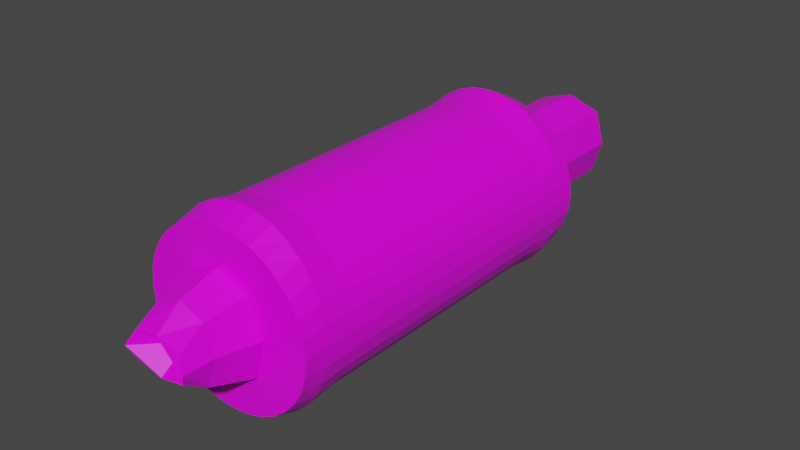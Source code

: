 # Source: meat.blend  (saved by Blender 3.1.7; exported with 4.5.12 LTS)
import bpy
from mathutils import Matrix  # noqa: F401  (used for matrix-valued properties, if any)

bpy.ops.wm.read_factory_settings(use_empty=True)
scene = bpy.context.scene
scene.name = 'Scene'

# ---- collections
col_collection = bpy.data.collections.new('Collection'); scene.collection.children.link(col_collection)

# ---- images (referenced by path relative to the original .blend; pixels are not part of the script)
import os
ASSET_DIR = os.environ.get("B2B_ASSET_DIR", "")  # directory of the original .blend (textures are referenced by path, not embedded)
HERE = os.path.dirname(os.path.abspath(__file__))  # packed textures are extracted next to this script under _unpacked/

def load_image(name, relpath, width, height, colorspace="sRGB"):
    """Load a texture the original file referenced (path relative to the .blend, or extracted next to this script)."""
    p = next((c for c in (os.path.join(HERE, relpath), os.path.join(ASSET_DIR, relpath)) if relpath and os.path.exists(c)), "")
    if p:
        img = bpy.data.images.load(p, check_existing=True)
        img.name = name
    else:  # same state as the original file: an image datablock whose file is absent (Cycles renders it pink)
        img = bpy.data.images.new(name, width, height)
        img.source = "FILE"
        img.filepath = "//" + (relpath or name)
    img.colorspace_settings.name = colorspace
    return img
img_bombtexture_png = load_image('Bombtexture.png', 'Bombtexture.png', 1024, 1024, 'sRGB')

# ---- materials (node trees are filled in below, after node groups)
mat_material = bpy.data.materials.new('Material')
mat_material.alpha_threshold = 0.0
mat_material.use_transparent_shadow = False
mat_material.line_color = (0.0, 0.0, 0.0, 1.0)

# ---- material node trees
mat_material.use_nodes = True; mat_material.node_tree.nodes.clear()
_N = mat_material.node_tree.nodes; _L = mat_material.node_tree.links
n0 = _N.new('ShaderNodeOutputMaterial'); n0.name = 'Material Output'; n0.location = (300, 300)
n1 = _N.new('ShaderNodeBsdfPrincipled'); n1.name = 'Principled BSDF'; n1.location = (10, 300)
n1.distribution = 'GGX'
n1.subsurface_method = 'RANDOM_WALK_SKIN'
n1.inputs[2].default_value = 0.4
n1.inputs[3].default_value = 1.45
n1.inputs[27].default_value = (0.0, 0.0, 0.0, 1.0)
n1.inputs[28].default_value = 1.0
n2 = _N.new('ShaderNodeTexImage'); n2.name = 'Image Texture'; n2.location = (-362, 237)
n2.image = img_bombtexture_png
_L.new(n1.outputs[0], n0.inputs[0])
_L.new(n2.outputs[0], n1.inputs[0])
n0.is_active_output = True

# ---- world
world_world = bpy.data.worlds.new('World'); scene.world = world_world
world_world.use_nodes = True; world_world.node_tree.nodes.clear()
_N = world_world.node_tree.nodes; _L = world_world.node_tree.links
n0 = _N.new('ShaderNodeOutputWorld'); n0.name = 'World Output'; n0.location = (300, 300)
n1 = _N.new('ShaderNodeBackground'); n1.name = 'Background'; n1.location = (10, 300)
n1.inputs[0].default_value = (0.05088, 0.05088, 0.05088, 1.0)
_L.new(n1.outputs[0], n0.inputs[0])
n0.is_active_output = True
world_world.color = (0.05088, 0.05088, 0.05088)
world_world.use_sun_shadow = False
world_world.sun_shadow_jitter_overblur = 0.0

# ---- meshes
me_cube = bpy.data.meshes.new('Cube')
me_cube.from_pydata([(1.0, 1.66, 1.0), (1.0, 1.66, -1.0), (1.0, -1.0, 1.0), (1.0, -1.0, -1.0), (-1.0, 1.66, 1.0), (-1.0, 1.66, -1.0), (-1.0, -1.0, 1.0), (-1.0, -1.0, -1.0), (1.295, 1.66, 0.0), (-1.295, -1.0, 0.0), (1.295, -1.0, 0.0), (-1.295, 1.66, 0.0), (0.0, 1.66, -1.34), (0.0, -1.0, 1.34), (0.0, -1.0, -1.34), (0.0, 1.66, 1.34), (0.0, 1.66, 0.0), (0.7607, -1.468, 0.84), (1.0, -1.246, 1.109), (1.0, -1.246, -1.142), (-1.0, -1.246, 1.109), (-1.0, -1.246, -1.142), (-1.295, -1.246, -0.01633), (1.295, -1.246, -0.01633), (-3.626e-18, -1.246, 1.493), (-3.626e-18, -1.246, -1.525), (0.7607, -1.608, 0.395), (0.7607, -1.468, -0.8726), (-0.7607, -1.468, 0.84), (-0.7607, -1.468, -0.8726), (-0.9848, -1.468, -0.01633), (0.9848, -1.468, -0.01633), (-3.048e-18, -1.468, 1.132), (-3.048e-18, -1.468, -1.164), (0.7607, -1.608, -0.4277), (-0.7607, -1.608, 0.395), (-0.7607, -1.608, -0.4277), (-0.9848, -1.641, -0.01633), (0.9848, -1.641, -0.01633), (2.299e-14, -1.608, 0.5351), (2.299e-14, -1.608, -0.5677), (2.299e-14, -1.448, -0.01633), (0.0, 0.6157, 2.617), (0.0, -0.922, 2.617), (0.5105, 0.6157, 2.567), (0.5105, -0.922, 2.567), (1.001, 0.6157, 2.418), (1.001, -0.922, 2.418), (1.454, 0.6157, 2.176), (1.454, -0.922, 2.176), (1.85, 0.6157, 1.85), (1.85, -0.922, 1.85), (2.176, 0.6157, 1.454), (2.176, -0.922, 1.454), (2.418, 0.6157, 1.001), (2.418, -0.922, 1.001), (2.567, 0.6157, 0.5105), (2.567, -0.922, 0.5105), (2.617, 0.6157, 5.909e-08), (2.617, -0.922, -2.879e-07), (2.567, 0.6157, -0.5105), (2.567, -0.922, -0.5105), (2.418, 0.6157, -1.001), (2.418, -0.922, -1.001), (2.176, 0.6157, -1.454), (2.176, -0.922, -1.454), (1.85, 0.6157, -1.85), (1.85, -0.922, -1.85), (1.454, 0.6157, -2.176), (1.454, -0.922, -2.176), (1.001, 0.6157, -2.418), (1.001, -0.922, -2.418), (0.5105, 0.6157, -2.567), (0.5105, -0.922, -2.567), (-2.288e-07, 0.6157, -2.617), (-2.288e-07, -0.922, -2.617), (-0.5105, 0.6157, -2.567), (-0.5105, -0.922, -2.567), (-1.001, 0.6157, -2.418), (-1.001, -0.922, -2.418), (-1.454, 0.6157, -2.176), (-1.454, -0.922, -2.176), (-1.85, 0.6157, -1.85), (-1.85, -0.922, -1.85), (-2.176, 0.6157, -1.454), (-2.176, -0.922, -1.454), (-2.418, 0.6157, -1.001), (-2.418, -0.922, -1.001), (-2.567, 0.6157, -0.5105), (-2.567, -0.922, -0.5105), (-2.617, 0.6157, 2.047e-07), (-2.617, -0.922, -1.423e-07), (-2.567, 0.6157, 0.5105), (-2.567, -0.922, 0.5105), (-2.418, 0.6157, 1.001), (-2.418, -0.922, 1.001), (-2.176, 0.6157, 1.454), (-2.176, -0.922, 1.454), (-1.85, 0.6157, 1.85), (-1.85, -0.922, 1.85), (-1.454, 0.6157, 2.176), (-1.454, -0.922, 2.176), (-1.001, 0.6157, 2.418), (-1.001, -0.922, 2.418), (-0.5105, 0.6157, 2.567), (-0.5105, -0.922, 2.567), (1.47e-07, -1.087, 2.799), (0.5105, -1.087, 2.746), (1.001, -1.087, 2.586), (1.454, -1.087, 2.328), (1.85, -1.087, 1.979), (2.176, -1.087, 1.555), (2.418, -1.087, 1.071), (2.567, -1.087, 0.5461), (2.617, -1.087, -3.561e-07), (2.567, -1.087, -0.5461), (2.418, -1.087, -1.071), (2.176, -1.087, -1.555), (1.85, -1.087, -1.979), (1.454, -1.087, -2.328), (1.001, -1.087, -2.586), (0.5105, -1.087, -2.746), (-8.179e-08, -1.087, -2.799), (-0.5105, -1.087, -2.746), (-1.001, -1.087, -2.586), (-1.454, -1.087, -2.328), (-1.85, -1.087, -1.979), (-2.176, -1.087, -1.555), (-2.418, -1.087, -1.071), (-2.567, -1.087, -0.5461), (-2.617, -1.087, -2.004e-07), (-2.567, -1.087, 0.5461), (-2.418, -1.087, 1.071), (-2.176, -1.087, 1.555), (-1.85, -1.087, 1.979), (-1.454, -1.087, 2.328), (-1.001, -1.087, 2.586), (-0.5105, -1.087, 2.746), (8.347e-08, 0.7723, 2.799), (0.5105, 0.7723, 2.746), (1.001, 0.7723, 2.586), (1.454, 0.7723, 2.328), (1.85, 0.7723, 1.979), (2.176, 0.7723, 1.555), (2.418, 0.7723, 1.071), (2.567, 0.7723, 0.5461), (2.617, 0.7723, 1.086e-07), (2.567, 0.7723, -0.5461), (2.418, 0.7723, -1.071), (2.176, 0.7723, -1.555), (1.85, 0.7723, -1.979), (1.454, 0.7723, -2.328), (1.001, 0.7723, -2.586), (0.5105, 0.7723, -2.746), (-1.453e-07, 0.7723, -2.799), (-0.5105, 0.7723, -2.746), (-1.001, 0.7723, -2.586), (-1.454, 0.7723, -2.328), (-1.85, 0.7723, -1.979), (-2.176, 0.7723, -1.555), (-2.418, 0.7723, -1.071), (-2.567, 0.7723, -0.5461), (-2.617, 0.7723, 2.644e-07), (-2.567, 0.7723, 0.5461), (-2.418, 0.7723, 1.071), (-2.176, 0.7723, 1.555), (-1.85, 0.7723, 1.979), (-1.454, 0.7723, 2.328), (-1.001, 0.7723, 2.586), (-0.5105, 0.7723, 2.746), (7.779e-08, -1.226, 2.485), (0.5105, -1.226, 2.437), (1.001, -1.226, 2.295), (1.454, -1.226, 2.066), (1.85, -1.226, 1.757), (2.176, -1.226, 1.38), (2.418, -1.226, 0.9508), (2.567, -1.226, 0.4847), (2.617, -1.226, -3.811e-07), (2.567, -1.226, -0.4847), (2.418, -1.226, -0.9508), (2.176, -1.226, -1.38), (1.85, -1.226, -1.757), (1.454, -1.226, -2.066), (1.001, -1.226, -2.295), (0.5105, -1.226, -2.437), (-1.51e-07, -1.226, -2.485), (-0.5105, -1.226, -2.437), (-1.001, -1.226, -2.295), (-1.454, -1.226, -2.066), (-1.85, -1.226, -1.757), (-2.176, -1.226, -1.38), (-2.418, -1.226, -0.9508), (-2.567, -1.226, -0.4847), (-2.617, -1.226, -2.428e-07), (-2.567, -1.226, 0.4847), (-2.418, -1.226, 0.9508), (-2.176, -1.226, 1.38), (-1.85, -1.226, 1.757), (-1.454, -1.226, 2.066), (-1.001, -1.226, 2.295), (-0.5105, -1.226, 2.437), (1.814e-07, 0.8845, 2.522), (0.5105, 0.8845, 2.473), (1.001, 0.8845, 2.33), (1.454, 0.8845, 2.097), (1.85, 0.8845, 1.783), (2.176, 0.8845, 1.401), (2.418, 0.8845, 0.965), (2.567, 0.8845, 0.4919), (2.617, 0.8845, 1.421e-07), (2.567, 0.8845, -0.4919), (2.418, 0.8845, -0.965), (2.176, 0.8845, -1.401), (1.85, 0.8845, -1.783), (1.454, 0.8845, -2.097), (1.001, 0.8845, -2.33), (0.5105, 0.8845, -2.473), (-4.741e-08, 0.8845, -2.522), (-0.5105, 0.8845, -2.473), (-1.001, 0.8845, -2.33), (-1.454, 0.8845, -2.097), (-1.85, 0.8845, -1.783), (-2.176, 0.8845, -1.401), (-2.418, 0.8845, -0.965), (-2.567, 0.8845, -0.4919), (-2.617, 0.8845, 2.824e-07), (-2.567, 0.8845, 0.4919), (-2.418, 0.8845, 0.965), (-2.176, 0.8845, 1.401), (-1.85, 0.8845, 1.783), (-1.454, 0.8845, 2.097), (-1.001, 0.8845, 2.33), (-0.5105, 0.8845, 2.473)], [], [(15, 4, 6, 13), (14, 3, 19, 25), (9, 6, 4, 11), (12, 1, 3, 14), (8, 0, 2, 10), (16, 15, 0, 8), (12, 16, 8, 1), (1, 8, 10, 3), (7, 9, 11, 5), (2, 13, 24, 18), (6, 9, 22, 20), (5, 11, 16, 12), (11, 4, 15, 16), (5, 12, 14, 7), (10, 2, 18, 23), (0, 15, 13, 2), (18, 24, 32, 17), (20, 22, 30, 28), (24, 20, 28, 32), (22, 21, 29, 30), (13, 6, 20, 24), (3, 10, 23, 19), (9, 7, 21, 22), (7, 14, 25, 21), (32, 28, 35, 39), (30, 29, 36, 37), (29, 33, 40, 36), (27, 31, 38, 34), (23, 18, 17, 31), (25, 19, 27, 33), (19, 23, 31, 27), (21, 25, 33, 29), (41, 39, 35, 37), (40, 41, 37, 36), (34, 38, 41, 40), (38, 26, 39, 41), (28, 30, 37, 35), (17, 32, 39, 26), (31, 17, 26, 38), (33, 27, 34, 40), (42, 43, 45, 44), (44, 45, 47, 46), (46, 47, 49, 48), (48, 49, 51, 50), (50, 51, 53, 52), (52, 53, 55, 54), (54, 55, 57, 56), (56, 57, 59, 58), (58, 59, 61, 60), (60, 61, 63, 62), (62, 63, 65, 64), (64, 65, 67, 66), (66, 67, 69, 68), (68, 69, 71, 70), (70, 71, 73, 72), (72, 73, 75, 74), (74, 75, 77, 76), (76, 77, 79, 78), (78, 79, 81, 80), (80, 81, 83, 82), (82, 83, 85, 84), (84, 85, 87, 86), (86, 87, 89, 88), (88, 89, 91, 90), (90, 91, 93, 92), (92, 93, 95, 94), (94, 95, 97, 96), (96, 97, 99, 98), (98, 99, 101, 100), (100, 101, 103, 102), (51, 49, 109, 110), (102, 103, 105, 104), (104, 105, 43, 42), (84, 86, 160, 159), (129, 128, 192, 193), (69, 67, 118, 119), (87, 85, 127, 128), (105, 103, 136, 137), (61, 59, 114, 115), (79, 77, 123, 124), (97, 95, 132, 133), (53, 51, 110, 111), (71, 69, 119, 120), (89, 87, 128, 129), (45, 43, 106, 107), (43, 105, 137, 106), (63, 61, 115, 116), (81, 79, 124, 125), (99, 97, 133, 134), (55, 53, 111, 112), (73, 71, 120, 121), (91, 89, 129, 130), (47, 45, 107, 108), (65, 63, 116, 117), (83, 81, 125, 126), (101, 99, 134, 135), (57, 55, 112, 113), (75, 73, 121, 122), (93, 91, 130, 131), (49, 47, 108, 109), (67, 65, 117, 118), (85, 83, 126, 127), (103, 101, 135, 136), (59, 57, 113, 114), (77, 75, 122, 123), (95, 93, 131, 132), (163, 164, 228, 227), (102, 104, 169, 168), (58, 60, 147, 146), (76, 78, 156, 155), (94, 96, 165, 164), (50, 52, 143, 142), (68, 70, 152, 151), (86, 88, 161, 160), (42, 44, 139, 138), (104, 42, 138, 169), (60, 62, 148, 147), (78, 80, 157, 156), (96, 98, 166, 165), (52, 54, 144, 143), (70, 72, 153, 152), (88, 90, 162, 161), (44, 46, 140, 139), (62, 64, 149, 148), (80, 82, 158, 157), (98, 100, 167, 166), (54, 56, 145, 144), (72, 74, 154, 153), (90, 92, 163, 162), (46, 48, 141, 140), (64, 66, 150, 149), (82, 84, 159, 158), (100, 102, 168, 167), (56, 58, 146, 145), (74, 76, 155, 154), (92, 94, 164, 163), (48, 50, 142, 141), (66, 68, 151, 150), (171, 170, 201, 200, 199, 198, 197, 196, 195, 194, 193, 192, 191, 190, 189, 188, 187, 186, 185, 184, 183, 182, 181, 180, 179, 178, 177, 176, 175, 174, 173, 172), (116, 115, 179, 180), (130, 129, 193, 194), (117, 116, 180, 181), (131, 130, 194, 195), (118, 117, 181, 182), (132, 131, 195, 196), (119, 118, 182, 183), (133, 132, 196, 197), (120, 119, 183, 184), (107, 106, 170, 171), (134, 133, 197, 198), (121, 120, 184, 185), (108, 107, 171, 172), (135, 134, 198, 199), (122, 121, 185, 186), (109, 108, 172, 173), (136, 135, 199, 200), (123, 122, 186, 187), (110, 109, 173, 174), (137, 136, 200, 201), (124, 123, 187, 188), (111, 110, 174, 175), (106, 137, 201, 170), (125, 124, 188, 189), (112, 111, 175, 176), (126, 125, 189, 190), (113, 112, 176, 177), (127, 126, 190, 191), (114, 113, 177, 178), (128, 127, 191, 192), (115, 114, 178, 179), (202, 203, 204, 205, 206, 207, 208, 209, 210, 211, 212, 213, 214, 215, 216, 217, 218, 219, 220, 221, 222, 223, 224, 225, 226, 227, 228, 229, 230, 231, 232, 233), (150, 151, 215, 214), (164, 165, 229, 228), (151, 152, 216, 215), (138, 139, 203, 202), (165, 166, 230, 229), (152, 153, 217, 216), (139, 140, 204, 203), (166, 167, 231, 230), (153, 154, 218, 217), (140, 141, 205, 204), (167, 168, 232, 231), (154, 155, 219, 218), (141, 142, 206, 205), (168, 169, 233, 232), (155, 156, 220, 219), (142, 143, 207, 206), (169, 138, 202, 233), (156, 157, 221, 220), (143, 144, 208, 207), (157, 158, 222, 221), (144, 145, 209, 208), (158, 159, 223, 222), (145, 146, 210, 209), (159, 160, 224, 223), (146, 147, 211, 210), (160, 161, 225, 224), (147, 148, 212, 211), (161, 162, 226, 225), (148, 149, 213, 212), (162, 163, 227, 226), (149, 150, 214, 213)])
_uv = me_cube.uv_layers.new(name='UVMap')
_uv.uv.foreach_set('vector', [0.7075, 0.4678, 0.7167, 0.4678, 0.7167, 0.4845, 0.7075, 0.4845, 0.6122, 0.4301, 0.6489, 0.4301, 0.6489, 0.4301, 0.6122, 0.4301, 0.6891, 0.4345, 0.6983, 0.4345, 0.6983, 0.4512, 0.6891, 0.4512, 0.6707, 0.4678, 0.6799, 0.4678, 0.6799, 0.4845, 0.6707, 0.4845, 0.6891, 0.4678, 0.6983, 0.4678, 0.6983, 0.4845, 0.6891, 0.4845, 0.6891, 0.4595, 0.6983, 0.4595, 0.6983, 0.4678, 0.6891, 0.4678, 0.6799, 0.4595, 0.6891, 0.4595, 0.6891, 0.4678, 0.6799, 0.4678, 0.6799, 0.4678, 0.6891, 0.4678, 0.6891, 0.4845, 0.6799, 0.4845, 0.6799, 0.4345, 0.6891, 0.4345, 0.6891, 0.4512, 0.6799, 0.4512, 0.7222, 0.4301, 0.7589, 0.4301, 0.7589, 0.4301, 0.7222, 0.4301, 0.7935, 0.4577, 0.7264, 0.4577, 0.7264, 0.4577, 0.7935, 0.4577, 0.6799, 0.4512, 0.6891, 0.4512, 0.6891, 0.4595, 0.6799, 0.4595, 0.6891, 0.4512, 0.6983, 0.4512, 0.6983, 0.4595, 0.6891, 0.4595, 0.6615, 0.4678, 0.6707, 0.4678, 0.6707, 0.4845, 0.6615, 0.4845, 0.6855, 0.4301, 0.7222, 0.4301, 0.7222, 0.4301, 0.6855, 0.4301, 0.6983, 0.4678, 0.7075, 0.4678, 0.7075, 0.4845, 0.6983, 0.4845, 0.7222, 0.4301, 0.7589, 0.4301, 0.7589, 0.4301, 0.7222, 0.4301, 0.7935, 0.4577, 0.7264, 0.4577, 0.7264, 0.4577, 0.7935, 0.4577, 0.7589, 0.4301, 0.7956, 0.4301, 0.7956, 0.4301, 0.7589, 0.4301, 0.7264, 0.4577, 0.6593, 0.4577, 0.6593, 0.4577, 0.7264, 0.4577, 0.7589, 0.4301, 0.7956, 0.4301, 0.7956, 0.4301, 0.7589, 0.4301, 0.6489, 0.4301, 0.6855, 0.4301, 0.6855, 0.4301, 0.6489, 0.4301, 0.7264, 0.4577, 0.6593, 0.4577, 0.6593, 0.4577, 0.7264, 0.4577, 0.5755, 0.4301, 0.6122, 0.4301, 0.6122, 0.4301, 0.5755, 0.4301, 0.7589, 0.4301, 0.7956, 0.4301, 0.7956, 0.4301, 0.7589, 0.4301, 0.7264, 0.4577, 0.6593, 0.4577, 0.6593, 0.4577, 0.7264, 0.4577, 0.5755, 0.4301, 0.6122, 0.4301, 0.6122, 0.4301, 0.5755, 0.4301, 0.6489, 0.4301, 0.6855, 0.4301, 0.6855, 0.4301, 0.6489, 0.4301, 0.6855, 0.4301, 0.7222, 0.4301, 0.7222, 0.4301, 0.6855, 0.4301, 0.6122, 0.4301, 0.6489, 0.4301, 0.6489, 0.4301, 0.6122, 0.4301, 0.6489, 0.4301, 0.6855, 0.4301, 0.6855, 0.4301, 0.6489, 0.4301, 0.5755, 0.4301, 0.6122, 0.4301, 0.6122, 0.4301, 0.5755, 0.4301, 0.6855, 0.4668, 0.7222, 0.4668, 0.7222, 0.5035, 0.6855, 0.5035, 0.6489, 0.4668, 0.6855, 0.4668, 0.6855, 0.5035, 0.6489, 0.5035, 0.6489, 0.4301, 0.6855, 0.4301, 0.6855, 0.4668, 0.6489, 0.4668, 0.6855, 0.4301, 0.7222, 0.4301, 0.7222, 0.4668, 0.6855, 0.4668, 0.7935, 0.4577, 0.7264, 0.4577, 0.7264, 0.4577, 0.7935, 0.4577, 0.7222, 0.4301, 0.7589, 0.4301, 0.7589, 0.4301, 0.7222, 0.4301, 0.6855, 0.4301, 0.7222, 0.4301, 0.7222, 0.4301, 0.6855, 0.4301, 0.6122, 0.4301, 0.6489, 0.4301, 0.6489, 0.4301, 0.6122, 0.4301, 0.2622, 0.4237, 0.2622, 0.4897, 0.258, 0.4897, 0.258, 0.4237, 0.258, 0.4237, 0.258, 0.4897, 0.2539, 0.4897, 0.2539, 0.4237, 0.2539, 0.4237, 0.2539, 0.4897, 0.2498, 0.4897, 0.2498, 0.4237, 0.2498, 0.4237, 0.2498, 0.4897, 0.2457, 0.4897, 0.2457, 0.4237, 0.2457, 0.4237, 0.2457, 0.4897, 0.2415, 0.4897, 0.2415, 0.4237, 0.2415, 0.4237, 0.2415, 0.4897, 0.2374, 0.4897, 0.2374, 0.4237, 0.2374, 0.4237, 0.2374, 0.4897, 0.2333, 0.4897, 0.2333, 0.4237, 0.2333, 0.4237, 0.2333, 0.4897, 0.2292, 0.4897, 0.2292, 0.4237, 0.2292, 0.4237, 0.2292, 0.4897, 0.225, 0.4897, 0.225, 0.4237, 0.225, 0.4237, 0.225, 0.4897, 0.2209, 0.4897, 0.2209, 0.4237, 0.2209, 0.4237, 0.2209, 0.4897, 0.2168, 0.4897, 0.2168, 0.4237, 0.2168, 0.4237, 0.2168, 0.4897, 0.2127, 0.4897, 0.2127, 0.4237, 0.2127, 0.4237, 0.2127, 0.4897, 0.2085, 0.4897, 0.2085, 0.4237, 0.2085, 0.4237, 0.2085, 0.4897, 0.2044, 0.4897, 0.2044, 0.4237, 0.2044, 0.4237, 0.2044, 0.4897, 0.2003, 0.4897, 0.2003, 0.4237, 0.2003, 0.4237, 0.2003, 0.4897, 0.1962, 0.4897, 0.1962, 0.4237, 0.1962, 0.4237, 0.1962, 0.4897, 0.192, 0.4897, 0.192, 0.4237, 0.192, 0.4237, 0.192, 0.4897, 0.1879, 0.4897, 0.1879, 0.4237, 0.1879, 0.4237, 0.1879, 0.4897, 0.1838, 0.4897, 0.1838, 0.4237, 0.1838, 0.4237, 0.1838, 0.4897, 0.1797, 0.4897, 0.1797, 0.4237, 0.1797, 0.4237, 0.1797, 0.4897, 0.1755, 0.4897, 0.1755, 0.4237, 0.1755, 0.4237, 0.1755, 0.4897, 0.1714, 0.4897, 0.1714, 0.4237, 0.1714, 0.4237, 0.1714, 0.4897, 0.1673, 0.4897, 0.1673, 0.4237, 0.1673, 0.4237, 0.1673, 0.4897, 0.1632, 0.4897, 0.1632, 0.4237, 0.1632, 0.4237, 0.1632, 0.4897, 0.159, 0.4897, 0.159, 0.4237, 0.159, 0.4237, 0.159, 0.4897, 0.1549, 0.4897, 0.1549, 0.4237, 0.1549, 0.4237, 0.1549, 0.4897, 0.1508, 0.4897, 0.1508, 0.4237, 0.1508, 0.4237, 0.1508, 0.4897, 0.1467, 0.4897, 0.1467, 0.4237, 0.1467, 0.4237, 0.1467, 0.4897, 0.1425, 0.4897, 0.1425, 0.4237, 0.1425, 0.4237, 0.1425, 0.4897, 0.1384, 0.4897, 0.1384, 0.4237, 0.4244, 0.4897, 0.4285, 0.4897, 0.4285, 0.4897, 0.4244, 0.4897, 0.1384, 0.4237, 0.1384, 0.4897, 0.1343, 0.4897, 0.1343, 0.4237, 0.1343, 0.4237, 0.1343, 0.4897, 0.1301, 0.4897, 0.1301, 0.4237, 0.3542, 0.4237, 0.3501, 0.4237, 0.3501, 0.4237, 0.3542, 0.4237, 0.346, 0.4897, 0.3501, 0.4897, 0.3501, 0.4897, 0.346, 0.4897, 0.3873, 0.4897, 0.3914, 0.4897, 0.3914, 0.4897, 0.3873, 0.4897, 0.3501, 0.4897, 0.3542, 0.4897, 0.3542, 0.4897, 0.3501, 0.4897, 0.313, 0.4897, 0.3171, 0.4897, 0.3171, 0.4897, 0.313, 0.4897, 0.4038, 0.4897, 0.4079, 0.4897, 0.4079, 0.4897, 0.4038, 0.4897, 0.3666, 0.4897, 0.3707, 0.4897, 0.3707, 0.4897, 0.3666, 0.4897, 0.3295, 0.4897, 0.3336, 0.4897, 0.3336, 0.4897, 0.3295, 0.4897, 0.4203, 0.4897, 0.4244, 0.4897, 0.4244, 0.4897, 0.4203, 0.4897, 0.3831, 0.4897, 0.3873, 0.4897, 0.3873, 0.4897, 0.3831, 0.4897, 0.346, 0.4897, 0.3501, 0.4897, 0.3501, 0.4897, 0.346, 0.4897, 0.4368, 0.4897, 0.4409, 0.4897, 0.4409, 0.4897, 0.4368, 0.4897, 0.3089, 0.4897, 0.313, 0.4897, 0.313, 0.4897, 0.3089, 0.4897, 0.3996, 0.4897, 0.4038, 0.4897, 0.4038, 0.4897, 0.3996, 0.4897, 0.3625, 0.4897, 0.3666, 0.4897, 0.3666, 0.4897, 0.3625, 0.4897, 0.3254, 0.4897, 0.3295, 0.4897, 0.3295, 0.4897, 0.3254, 0.4897, 0.4161, 0.4897, 0.4203, 0.4897, 0.4203, 0.4897, 0.4161, 0.4897, 0.379, 0.4897, 0.3831, 0.4897, 0.3831, 0.4897, 0.379, 0.4897, 0.3419, 0.4897, 0.346, 0.4897, 0.346, 0.4897, 0.3419, 0.4897, 0.4326, 0.4897, 0.4368, 0.4897, 0.4368, 0.4897, 0.4326, 0.4897, 0.3955, 0.4897, 0.3996, 0.4897, 0.3996, 0.4897, 0.3955, 0.4897, 0.3584, 0.4897, 0.3625, 0.4897, 0.3625, 0.4897, 0.3584, 0.4897, 0.3212, 0.4897, 0.3254, 0.4897, 0.3254, 0.4897, 0.3212, 0.4897, 0.412, 0.4897, 0.4161, 0.4897, 0.4161, 0.4897, 0.412, 0.4897, 0.3749, 0.4897, 0.379, 0.4897, 0.379, 0.4897, 0.3749, 0.4897, 0.3377, 0.4897, 0.3419, 0.4897, 0.3419, 0.4897, 0.3377, 0.4897, 0.4285, 0.4897, 0.4326, 0.4897, 0.4326, 0.4897, 0.4285, 0.4897, 0.3914, 0.4897, 0.3955, 0.4897, 0.3955, 0.4897, 0.3914, 0.4897, 0.3542, 0.4897, 0.3584, 0.4897, 0.3584, 0.4897, 0.3542, 0.4897, 0.3171, 0.4897, 0.3212, 0.4897, 0.3212, 0.4897, 0.3171, 0.4897, 0.4079, 0.4897, 0.412, 0.4897, 0.412, 0.4897, 0.4079, 0.4897, 0.3707, 0.4897, 0.3749, 0.4897, 0.3749, 0.4897, 0.3707, 0.4897, 0.3336, 0.4897, 0.3377, 0.4897, 0.3377, 0.4897, 0.3336, 0.4897, 0.3377, 0.4237, 0.3336, 0.4237, 0.3336, 0.4237, 0.3377, 0.4237, 0.3171, 0.4237, 0.313, 0.4237, 0.313, 0.4237, 0.3171, 0.4237, 0.4079, 0.4237, 0.4038, 0.4237, 0.4038, 0.4237, 0.4079, 0.4237, 0.3707, 0.4237, 0.3666, 0.4237, 0.3666, 0.4237, 0.3707, 0.4237, 0.3336, 0.4237, 0.3295, 0.4237, 0.3295, 0.4237, 0.3336, 0.4237, 0.4244, 0.4237, 0.4203, 0.4237, 0.4203, 0.4237, 0.4244, 0.4237, 0.3873, 0.4237, 0.3831, 0.4237, 0.3831, 0.4237, 0.3873, 0.4237, 0.3501, 0.4237, 0.346, 0.4237, 0.346, 0.4237, 0.3501, 0.4237, 0.4409, 0.4237, 0.4368, 0.4237, 0.4368, 0.4237, 0.4409, 0.4237, 0.313, 0.4237, 0.3089, 0.4237, 0.3089, 0.4237, 0.313, 0.4237, 0.4038, 0.4237, 0.3996, 0.4237, 0.3996, 0.4237, 0.4038, 0.4237, 0.3666, 0.4237, 0.3625, 0.4237, 0.3625, 0.4237, 0.3666, 0.4237, 0.3295, 0.4237, 0.3254, 0.4237, 0.3254, 0.4237, 0.3295, 0.4237, 0.4203, 0.4237, 0.4161, 0.4237, 0.4161, 0.4237, 0.4203, 0.4237, 0.3831, 0.4237, 0.379, 0.4237, 0.379, 0.4237, 0.3831, 0.4237, 0.346, 0.4237, 0.3419, 0.4237, 0.3419, 0.4237, 0.346, 0.4237, 0.4368, 0.4237, 0.4326, 0.4237, 0.4326, 0.4237, 0.4368, 0.4237, 0.3996, 0.4237, 0.3955, 0.4237, 0.3955, 0.4237, 0.3996, 0.4237, 0.3625, 0.4237, 0.3584, 0.4237, 0.3584, 0.4237, 0.3625, 0.4237, 0.3254, 0.4237, 0.3212, 0.4237, 0.3212, 0.4237, 0.3254, 0.4237, 0.4161, 0.4237, 0.412, 0.4237, 0.412, 0.4237, 0.4161, 0.4237, 0.379, 0.4237, 0.3749, 0.4237, 0.3749, 0.4237, 0.379, 0.4237, 0.3419, 0.4237, 0.3377, 0.4237, 0.3377, 0.4237, 0.3419, 0.4237, 0.4326, 0.4237, 0.4285, 0.4237, 0.4285, 0.4237, 0.4326, 0.4237, 0.3955, 0.4237, 0.3914, 0.4237, 0.3914, 0.4237, 0.3955, 0.4237, 0.3584, 0.4237, 0.3542, 0.4237, 0.3542, 0.4237, 0.3584, 0.4237, 0.3212, 0.4237, 0.3171, 0.4237, 0.3171, 0.4237, 0.3212, 0.4237, 0.412, 0.4237, 0.4079, 0.4237, 0.4079, 0.4237, 0.412, 0.4237, 0.3749, 0.4237, 0.3707, 0.4237, 0.3707, 0.4237, 0.3749, 0.4237, 0.3377, 0.4237, 0.3336, 0.4237, 0.3336, 0.4237, 0.3377, 0.4237, 0.4285, 0.4237, 0.4244, 0.4237, 0.4244, 0.4237, 0.4285, 0.4237, 0.3914, 0.4237, 0.3873, 0.4237, 0.3873, 0.4237, 0.3914, 0.4237, 0.1693, 0.4872, 0.1632, 0.4878, 0.157, 0.4872, 0.151, 0.4854, 0.1456, 0.4825, 0.1407, 0.4786, 0.1368, 0.4738, 0.1339, 0.4683, 0.1321, 0.4623, 0.1315, 0.4562, 0.1321, 0.45, 0.1339, 0.444, 0.1368, 0.4385, 0.1407, 0.4337, 0.1456, 0.4298, 0.151, 0.4269, 0.157, 0.4251, 0.1632, 0.4245, 0.1693, 0.4251, 0.1753, 0.4269, 0.1808, 0.4298, 0.1856, 0.4337, 0.1895, 0.4385, 0.1924, 0.444, 0.1942, 0.45, 0.1948, 0.4562, 0.1942, 0.4623, 0.1924, 0.4683, 0.1895, 0.4738, 0.1856, 0.4786, 0.1808, 0.4825, 0.1753, 0.4854, 0.3996, 0.4897, 0.4038, 0.4897, 0.4038, 0.4897, 0.3996, 0.4897, 0.3419, 0.4897, 0.346, 0.4897, 0.346, 0.4897, 0.3419, 0.4897, 0.3955, 0.4897, 0.3996, 0.4897, 0.3996, 0.4897, 0.3955, 0.4897, 0.3377, 0.4897, 0.3419, 0.4897, 0.3419, 0.4897, 0.3377, 0.4897, 0.3914, 0.4897, 0.3955, 0.4897, 0.3955, 0.4897, 0.3914, 0.4897, 0.3336, 0.4897, 0.3377, 0.4897, 0.3377, 0.4897, 0.3336, 0.4897, 0.3873, 0.4897, 0.3914, 0.4897, 0.3914, 0.4897, 0.3873, 0.4897, 0.3295, 0.4897, 0.3336, 0.4897, 0.3336, 0.4897, 0.3295, 0.4897, 0.3831, 0.4897, 0.3873, 0.4897, 0.3873, 0.4897, 0.3831, 0.4897, 0.4368, 0.4897, 0.4409, 0.4897, 0.4409, 0.4897, 0.4368, 0.4897, 0.3254, 0.4897, 0.3295, 0.4897, 0.3295, 0.4897, 0.3254, 0.4897, 0.379, 0.4897, 0.3831, 0.4897, 0.3831, 0.4897, 0.379, 0.4897, 0.4326, 0.4897, 0.4368, 0.4897, 0.4368, 0.4897, 0.4326, 0.4897, 0.3212, 0.4897, 0.3254, 0.4897, 0.3254, 0.4897, 0.3212, 0.4897, 0.3749, 0.4897, 0.379, 0.4897, 0.379, 0.4897, 0.3749, 0.4897, 0.4285, 0.4897, 0.4326, 0.4897, 0.4326, 0.4897, 0.4285, 0.4897, 0.3171, 0.4897, 0.3212, 0.4897, 0.3212, 0.4897, 0.3171, 0.4897, 0.3707, 0.4897, 0.3749, 0.4897, 0.3749, 0.4897, 0.3707, 0.4897, 0.4244, 0.4897, 0.4285, 0.4897, 0.4285, 0.4897, 0.4244, 0.4897, 0.313, 0.4897, 0.3171, 0.4897, 0.3171, 0.4897, 0.313, 0.4897, 0.3666, 0.4897, 0.3707, 0.4897, 0.3707, 0.4897, 0.3666, 0.4897, 0.4203, 0.4897, 0.4244, 0.4897, 0.4244, 0.4897, 0.4203, 0.4897, 0.3089, 0.4897, 0.313, 0.4897, 0.313, 0.4897, 0.3089, 0.4897, 0.3625, 0.4897, 0.3666, 0.4897, 0.3666, 0.4897, 0.3625, 0.4897, 0.4161, 0.4897, 0.4203, 0.4897, 0.4203, 0.4897, 0.4161, 0.4897, 0.3584, 0.4897, 0.3625, 0.4897, 0.3625, 0.4897, 0.3584, 0.4897, 0.412, 0.4897, 0.4161, 0.4897, 0.4161, 0.4897, 0.412, 0.4897, 0.3542, 0.4897, 0.3584, 0.4897, 0.3584, 0.4897, 0.3542, 0.4897, 0.4079, 0.4897, 0.412, 0.4897, 0.412, 0.4897, 0.4079, 0.4897, 0.3501, 0.4897, 0.3542, 0.4897, 0.3542, 0.4897, 0.3501, 0.4897, 0.4038, 0.4897, 0.4079, 0.4897, 0.4079, 0.4897, 0.4038, 0.4897, 0.2292, 0.4878, 0.2354, 0.4872, 0.2413, 0.4854, 0.2468, 0.4825, 0.2516, 0.4786, 0.2555, 0.4738, 0.2584, 0.4683, 0.2602, 0.4623, 0.2609, 0.4562, 0.2602, 0.45, 0.2584, 0.444, 0.2555, 0.4385, 0.2516, 0.4337, 0.2468, 0.4298, 0.2413, 0.4269, 0.2354, 0.4251, 0.2292, 0.4245, 0.223, 0.4251, 0.217, 0.4269, 0.2116, 0.4298, 0.2068, 0.4337, 0.2028, 0.4385, 0.1999, 0.444, 0.1981, 0.45, 0.1975, 0.4562, 0.1981, 0.4623, 0.1999, 0.4683, 0.2028, 0.4738, 0.2068, 0.4786, 0.2116, 0.4825, 0.217, 0.4854, 0.223, 0.4872, 0.3914, 0.4237, 0.3873, 0.4237, 0.3873, 0.4237, 0.3914, 0.4237, 0.3336, 0.4237, 0.3295, 0.4237, 0.3295, 0.4237, 0.3336, 0.4237, 0.3873, 0.4237, 0.3831, 0.4237, 0.3831, 0.4237, 0.3873, 0.4237, 0.4409, 0.4237, 0.4368, 0.4237, 0.4368, 0.4237, 0.4409, 0.4237, 0.3295, 0.4237, 0.3254, 0.4237, 0.3254, 0.4237, 0.3295, 0.4237, 0.3831, 0.4237, 0.379, 0.4237, 0.379, 0.4237, 0.3831, 0.4237, 0.4368, 0.4237, 0.4326, 0.4237, 0.4326, 0.4237, 0.4368, 0.4237, 0.3254, 0.4237, 0.3212, 0.4237, 0.3212, 0.4237, 0.3254, 0.4237, 0.379, 0.4237, 0.3749, 0.4237, 0.3749, 0.4237, 0.379, 0.4237, 0.4326, 0.4237, 0.4285, 0.4237, 0.4285, 0.4237, 0.4326, 0.4237, 0.3212, 0.4237, 0.3171, 0.4237, 0.3171, 0.4237, 0.3212, 0.4237, 0.3749, 0.4237, 0.3707, 0.4237, 0.3707, 0.4237, 0.3749, 0.4237, 0.4285, 0.4237, 0.4244, 0.4237, 0.4244, 0.4237, 0.4285, 0.4237, 0.3171, 0.4237, 0.313, 0.4237, 0.313, 0.4237, 0.3171, 0.4237, 0.3707, 0.4237, 0.3666, 0.4237, 0.3666, 0.4237, 0.3707, 0.4237, 0.4244, 0.4237, 0.4203, 0.4237, 0.4203, 0.4237, 0.4244, 0.4237, 0.313, 0.4237, 0.3089, 0.4237, 0.3089, 0.4237, 0.313, 0.4237, 0.3666, 0.4237, 0.3625, 0.4237, 0.3625, 0.4237, 0.3666, 0.4237, 0.4203, 0.4237, 0.4161, 0.4237, 0.4161, 0.4237, 0.4203, 0.4237, 0.3625, 0.4237, 0.3584, 0.4237, 0.3584, 0.4237, 0.3625, 0.4237, 0.4161, 0.4237, 0.412, 0.4237, 0.412, 0.4237, 0.4161, 0.4237, 0.3584, 0.4237, 0.3542, 0.4237, 0.3542, 0.4237, 0.3584, 0.4237, 0.412, 0.4237, 0.4079, 0.4237, 0.4079, 0.4237, 0.412, 0.4237, 0.3542, 0.4237, 0.3501, 0.4237, 0.3501, 0.4237, 0.3542, 0.4237, 0.4079, 0.4237, 0.4038, 0.4237, 0.4038, 0.4237, 0.4079, 0.4237, 0.3501, 0.4237, 0.346, 0.4237, 0.346, 0.4237, 0.3501, 0.4237, 0.4038, 0.4237, 0.3996, 0.4237, 0.3996, 0.4237, 0.4038, 0.4237, 0.346, 0.4237, 0.3419, 0.4237, 0.3419, 0.4237, 0.346, 0.4237, 0.3996, 0.4237, 0.3955, 0.4237, 0.3955, 0.4237, 0.3996, 0.4237, 0.3419, 0.4237, 0.3377, 0.4237, 0.3377, 0.4237, 0.3419, 0.4237, 0.3955, 0.4237, 0.3914, 0.4237, 0.3914, 0.4237, 0.3955, 0.4237])
me_cube.materials.append(mat_material)
me_cube.use_remesh_preserve_volume = False
me_cube.use_remesh_preserve_attributes = False
me_cube.use_mirror_vertex_groups = False
me_cube.update()

# ---- objects
ob_cube = bpy.data.objects.new('Cube', me_cube)

# ---- transforms, parenting, visibility, modifiers, constraints
ob_cube.location = (0.0, -0.6271, 0.0)
ob_cube.scale = (1.0, 5.162, 1.0)
ob_cube.lock_rotations_4d = False
ob_cube.empty_display_type = 'ARROWS'
ob_cube.lineart.crease_threshold = 0.0

# ---- collection membership
col_collection.objects.link(ob_cube)

# ---- scene / render settings (as saved in the file)
scene.frame_start = 1; scene.frame_end = 250; scene.frame_set(1)
scene.render.engine = 'BLENDER_EEVEE_NEXT'
scene.cycles.sampling_pattern = 'TABULATED_SOBOL'
scene.cycles.use_light_tree = False
scene.view_settings.view_transform = 'Filmic'
bpy.context.view_layer.update()

# ---- added for rendering (the .blend has no active camera and no usable light): camera, sun
cam_auto = bpy.data.cameras.new('AutoCamera')
cam_auto.lens = 50.0
cam_auto.sensor_width = 36.0
cam_auto.clip_end = 1000.0
ob_auto_camera = bpy.data.objects.new('AutoCamera', cam_auto)
scene.collection.objects.link(ob_auto_camera)
ob_auto_camera.location = (17.2847, -21.3202, 13.8278)
ob_auto_camera.rotation_euler = (1.09748, -7.21219e-08, 0.694738)
scene.camera = ob_auto_camera
light_auto_sun = bpy.data.lights.new('AutoSun', 'SUN')
light_auto_sun.energy = 3.0
light_auto_sun.angle = 0.0523599
ob_auto_sun = bpy.data.objects.new('AutoSun', light_auto_sun)
scene.collection.objects.link(ob_auto_sun)
ob_auto_sun.rotation_euler = (0.872665, 0.174533, 0.523599)
bpy.context.view_layer.update()
